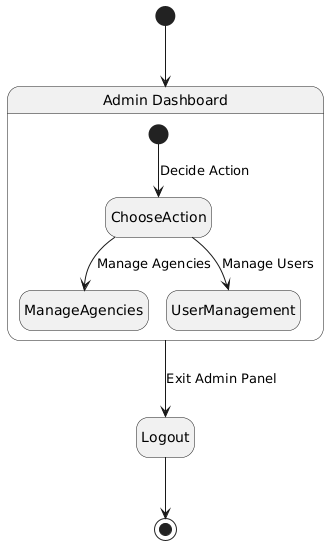

The diagram above was rendered by PlantUML. Its source (embedded in the PNG):
@startuml
hide empty description

[*] --> Dashboard

state "Admin Dashboard" as Dashboard {
    [*] --> ChooseAction : Decide Action
    ChooseAction --> ManageAgencies : Manage Agencies
    ChooseAction --> UserManagement : Manage Users
}

Dashboard --> Logout : Exit Admin Panel
Logout --> [*]
@enduml